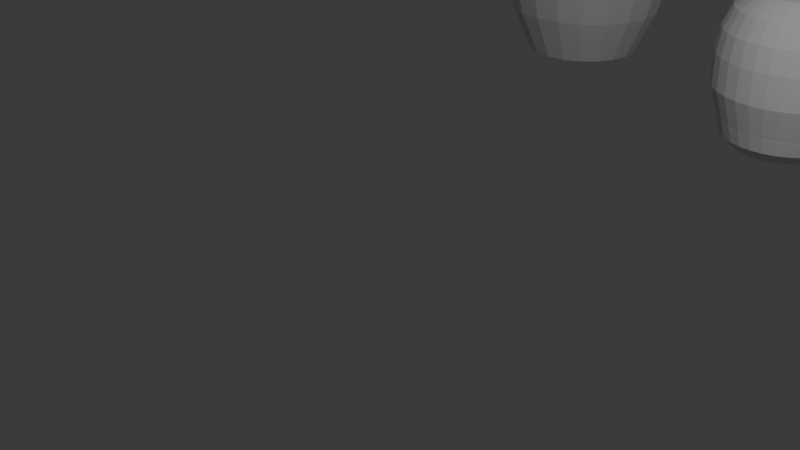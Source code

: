 # Source: 19_10_barrel.blend  (saved by Blender 4.2.66; exported with 4.5.12 LTS)
import bpy
from mathutils import Matrix  # noqa: F401  (used for matrix-valued properties, if any)

bpy.ops.wm.read_factory_settings(use_empty=True)
scene = bpy.context.scene
scene.name = 'Scene'

# ---- collections
col_collection = bpy.data.collections.new('Collection'); scene.collection.children.link(col_collection)

# ---- world
world_world = bpy.data.worlds.new('World'); scene.world = world_world
world_world.use_nodes = True; world_world.node_tree.nodes.clear()
_N = world_world.node_tree.nodes; _L = world_world.node_tree.links
n0 = _N.new('ShaderNodeOutputWorld'); n0.name = 'World Output'; n0.location = (300, 300)
n1 = _N.new('ShaderNodeBackground'); n1.name = 'Background'; n1.location = (10, 300)
n1.inputs[0].default_value = (0.05088, 0.05088, 0.05088, 1.0)
_L.new(n1.outputs[0], n0.inputs[0])
n0.is_active_output = True
world_world.color = (0.05088, 0.05088, 0.05088)
world_world.sun_shadow_jitter_overblur = 0.0

# ---- cameras
cam_camera = bpy.data.cameras.new('Camera')
cam_camera.clip_end = 100.0
cam_camera.ortho_scale = 7.314

# ---- lights
light_light = bpy.data.lights.new('Light', 'POINT')
light_light.energy = 1000.0
light_light.shadow_soft_size = 0.1

# ---- meshes
me_cylinder_001 = bpy.data.meshes.new('Cylinder.001')
me_cylinder_001.from_pydata([(0.0, 1.0, -1.0), (0.1951, 0.9808, -1.0), (0.3827, 0.9239, -1.0), (0.5556, 0.8315, -1.0), (0.7071, 0.7071, -1.0), (0.8315, 0.5556, -1.0), (0.9239, 0.3827, -1.0), (0.9808, 0.1951, -1.0), (1.0, 0.0, -1.0), (0.9808, -0.1951, -1.0), (0.9239, -0.3827, -1.0), (0.8315, -0.5556, -1.0), (0.7071, -0.7071, -1.0), (0.5556, -0.8315, -1.0), (0.3827, -0.9239, -1.0), (0.1951, -0.9808, -1.0), (0.0, -1.0, -1.0), (-0.1951, -0.9808, -1.0), (-0.3827, -0.9239, -1.0), (-0.5556, -0.8315, -1.0), (-0.7071, -0.7071, -1.0), (-0.8315, -0.5556, -1.0), (-0.9239, -0.3827, -1.0), (-0.9808, -0.1951, -1.0), (-1.0, 0.0, -1.0), (-0.9808, 0.1951, -1.0), (-0.9239, 0.3827, -1.0), (-0.8315, 0.5556, -1.0), (-0.7071, 0.7071, -1.0), (-0.5556, 0.8315, -1.0), (-0.3827, 0.9239, -1.0), (-0.1951, 0.9808, -1.0), (-1.858e-09, 1.153, 0.0), (0.225, 1.131, 0.0), (0.4414, 1.066, 0.0), (0.6408, 0.9591, 0.0), (0.8156, 0.8156, 0.0), (0.9591, 0.6408, 0.0), (1.066, 0.4414, 0.0), (1.131, 0.225, 0.0), (1.153, -2.287e-09, 0.0), (1.131, -0.225, 0.0), (1.066, -0.4414, 0.0), (0.9591, -0.6408, 0.0), (0.8156, -0.8156, 0.0), (0.6408, -0.9591, 0.0), (0.4414, -1.066, 0.0), (0.225, -1.131, 0.0), (-1.858e-09, -1.153, 0.0), (-0.225, -1.131, 0.0), (-0.4414, -1.066, 0.0), (-0.6408, -0.9591, 0.0), (-0.8156, -0.8156, 0.0), (-0.9591, -0.6408, 0.0), (-1.066, -0.4414, 0.0), (-1.131, -0.225, 0.0), (-1.153, -2.287e-09, 0.0), (-1.131, 0.225, 0.0), (-1.066, 0.4414, 0.0), (-0.9591, 0.6408, 0.0), (-0.8156, 0.8156, 0.0), (-0.6408, 0.9591, 0.0), (-0.4414, 1.066, 0.0), (-0.225, 1.131, 0.0), (0.2251, 1.132, -0.5), (0.4416, 1.066, -0.5), (0.6411, 0.9595, -0.5), (0.816, 0.816, -0.5), (0.9595, 0.6411, -0.5), (1.066, 0.4416, -0.5), (1.132, 0.2251, -0.5), (1.154, 2.295e-09, -0.5), (1.132, -0.2251, -0.5), (1.066, -0.4416, -0.5), (0.9595, -0.6411, -0.5), (0.816, -0.816, -0.5), (0.6411, -0.9595, -0.5), (0.4416, -1.066, -0.5), (0.2251, -1.132, -0.5), (-1.865e-09, -1.154, -0.5), (-0.2251, -1.132, -0.5), (-0.4416, -1.066, -0.5), (-0.6411, -0.9595, -0.5), (-0.816, -0.816, -0.5), (-0.9595, -0.6411, -0.5), (-1.066, -0.4416, -0.5), (-1.132, -0.2251, -0.5), (-1.154, 2.295e-09, -0.5), (-1.132, 0.2251, -0.5), (-1.066, 0.4416, -0.5), (-0.9595, 0.6411, -0.5), (-0.816, 0.816, -0.5), (-0.6411, 0.9595, -0.5), (-0.4416, 1.066, -0.5), (-0.2251, 1.132, -0.5), (-1.865e-09, 1.154, -0.5), (0.0, 0.3528, 1.0), (-1.183e-09, 1.098, 0.3633), (0.0, 0.6895, 0.9147), (-4.657e-10, 0.9621, 0.6816), (0.06882, 0.346, 1.0), (0.2142, 1.077, 0.3633), (0.1345, 0.6762, 0.9147), (0.1877, 0.9437, 0.6816), (0.135, 0.3259, 1.0), (0.4201, 1.014, 0.3633), (0.2639, 0.637, 0.9147), (0.3682, 0.8889, 0.6816), (0.196, 0.2933, 1.0), (0.6099, 0.9127, 0.3633), (0.3831, 0.5733, 0.9147), (0.5345, 0.8, 0.6816), (0.2494, 0.2494, 1.0), (0.7762, 0.7762, 0.3633), (0.4875, 0.4875, 0.9147), (0.6803, 0.6803, 0.6816), (0.2933, 0.196, 1.0), (0.9127, 0.6099, 0.3633), (0.5733, 0.3831, 0.9147), (0.8, 0.5345, 0.6816), (0.3259, 0.135, 1.0), (1.014, 0.4201, 0.3633), (0.637, 0.2639, 0.9147), (0.8889, 0.3682, 0.6816), (0.346, 0.06882, 1.0), (1.077, 0.2142, 0.3633), (0.6762, 0.1345, 0.9147), (0.9437, 0.1877, 0.6816), (0.3528, 0.0, 1.0), (1.098, -1.456e-09, 0.3633), (0.6895, -4.657e-10, 0.9147), (0.9621, -9.313e-10, 0.6816), (0.346, -0.06882, 1.0), (1.077, -0.2142, 0.3633), (0.6762, -0.1345, 0.9147), (0.9437, -0.1877, 0.6816), (0.3259, -0.135, 1.0), (1.014, -0.4201, 0.3633), (0.637, -0.2639, 0.9147), (0.8889, -0.3682, 0.6816), (0.2933, -0.196, 1.0), (0.9127, -0.6099, 0.3633), (0.5733, -0.3831, 0.9147), (0.8, -0.5345, 0.6816), (0.2494, -0.2494, 1.0), (0.7762, -0.7762, 0.3633), (0.4875, -0.4875, 0.9147), (0.6803, -0.6803, 0.6816), (0.196, -0.2933, 1.0), (0.6099, -0.9127, 0.3633), (0.3831, -0.5733, 0.9147), (0.5345, -0.8, 0.6816), (0.135, -0.3259, 1.0), (0.4201, -1.014, 0.3633), (0.2639, -0.637, 0.9147), (0.3682, -0.8889, 0.6816), (0.06882, -0.346, 1.0), (0.2142, -1.077, 0.3633), (0.1345, -0.6762, 0.9147), (0.1877, -0.9437, 0.6816), (0.0, -0.3528, 1.0), (-1.183e-09, -1.098, 0.3633), (0.0, -0.6895, 0.9147), (-4.657e-10, -0.9621, 0.6816), (-0.06882, -0.346, 1.0), (-0.2142, -1.077, 0.3633), (-0.1345, -0.6762, 0.9147), (-0.1877, -0.9437, 0.6816), (-0.135, -0.3259, 1.0), (-0.4201, -1.014, 0.3633), (-0.2639, -0.637, 0.9147), (-0.3682, -0.8889, 0.6816), (-0.196, -0.2933, 1.0), (-0.6099, -0.9127, 0.3633), (-0.3831, -0.5733, 0.9147), (-0.5345, -0.8, 0.6816), (-0.2494, -0.2494, 1.0), (-0.7762, -0.7762, 0.3633), (-0.4875, -0.4875, 0.9147), (-0.6803, -0.6803, 0.6816), (-0.2933, -0.196, 1.0), (-0.9127, -0.6099, 0.3633), (-0.5733, -0.3831, 0.9147), (-0.8, -0.5345, 0.6816), (-0.3259, -0.135, 1.0), (-1.014, -0.4201, 0.3633), (-0.637, -0.2639, 0.9147), (-0.8889, -0.3682, 0.6816), (-0.346, -0.06882, 1.0), (-1.077, -0.2142, 0.3633), (-0.6762, -0.1345, 0.9147), (-0.9437, -0.1877, 0.6816), (-0.3528, 0.0, 1.0), (-1.098, -1.456e-09, 0.3633), (-0.6895, -4.657e-10, 0.9147), (-0.9621, -9.313e-10, 0.6816), (-0.346, 0.06882, 1.0), (-1.077, 0.2142, 0.3633), (-0.6762, 0.1345, 0.9147), (-0.9437, 0.1877, 0.6816), (-0.3259, 0.135, 1.0), (-1.014, 0.4201, 0.3633), (-0.637, 0.2639, 0.9147), (-0.8889, 0.3682, 0.6816), (-0.2933, 0.196, 1.0), (-0.9127, 0.6099, 0.3633), (-0.5733, 0.3831, 0.9147), (-0.8, 0.5345, 0.6816), (-0.2494, 0.2494, 1.0), (-0.7762, 0.7762, 0.3633), (-0.4875, 0.4875, 0.9147), (-0.6803, 0.6803, 0.6816), (-0.196, 0.2933, 1.0), (-0.6099, 0.9127, 0.3633), (-0.3831, 0.5733, 0.9147), (-0.5345, 0.8, 0.6816), (-0.135, 0.3259, 1.0), (-0.4201, 1.014, 0.3633), (-0.2639, 0.637, 0.9147), (-0.3682, 0.8889, 0.6816), (-0.06882, 0.346, 1.0), (-0.2142, 1.077, 0.3633), (-0.1345, 0.6762, 0.9147), (-0.1877, 0.9437, 0.6816), (-7.451e-09, 0.5274, -1.475), (-9.098e-11, 1.0, -1.005), (-6.985e-09, 0.7637, -1.412), (-4.191e-09, 0.9367, -1.24), (0.1951, 0.9808, -1.005), (0.1029, 0.5173, -1.475), (0.1827, 0.9187, -1.24), (0.149, 0.749, -1.412), (0.3827, 0.9239, -1.005), (0.2018, 0.4873, -1.475), (0.3585, 0.8654, -1.24), (0.2923, 0.7056, -1.412), (0.5556, 0.8315, -1.005), (0.293, 0.4386, -1.475), (0.5204, 0.7788, -1.24), (0.4243, 0.635, -1.412), (0.7071, 0.7071, -1.005), (0.373, 0.373, -1.475), (0.6623, 0.6623, -1.24), (0.54, 0.54, -1.412), (0.8315, 0.5556, -1.005), (0.4386, 0.293, -1.475), (0.7788, 0.5204, -1.24), (0.635, 0.4243, -1.412), (0.9239, 0.3827, -1.005), (0.4873, 0.2018, -1.475), (0.8654, 0.3585, -1.24), (0.7056, 0.2923, -1.412), (0.9808, 0.1951, -1.005), (0.5173, 0.1029, -1.475), (0.9187, 0.1827, -1.24), (0.749, 0.149, -1.412), (1.0, 0.0, -1.005), (0.5274, 0.0, -1.475), (0.9367, 0.0, -1.24), (0.7637, 0.0, -1.412), (0.9808, -0.1951, -1.005), (0.5173, -0.1029, -1.475), (0.9187, -0.1827, -1.24), (0.749, -0.149, -1.412), (0.9239, -0.3827, -1.005), (0.4873, -0.2018, -1.475), (0.8654, -0.3585, -1.24), (0.7056, -0.2923, -1.412), (0.8315, -0.5556, -1.005), (0.4386, -0.293, -1.475), (0.7788, -0.5204, -1.24), (0.635, -0.4243, -1.412), (0.7071, -0.7071, -1.005), (0.373, -0.373, -1.475), (0.6623, -0.6623, -1.24), (0.54, -0.54, -1.412), (0.5556, -0.8315, -1.005), (0.293, -0.4386, -1.475), (0.5204, -0.7788, -1.24), (0.4243, -0.635, -1.412), (0.3827, -0.9239, -1.005), (0.2018, -0.4873, -1.475), (0.3585, -0.8654, -1.24), (0.2923, -0.7056, -1.412), (0.1951, -0.9808, -1.005), (0.1029, -0.5173, -1.475), (0.1827, -0.9187, -1.24), (0.149, -0.749, -1.412), (-9.098e-11, -1.0, -1.005), (-7.451e-09, -0.5274, -1.475), (-5.122e-09, -0.9367, -1.24), (-6.985e-09, -0.7637, -1.412), (-0.1951, -0.9808, -1.005), (-0.1029, -0.5173, -1.475), (-0.1827, -0.9187, -1.24), (-0.149, -0.749, -1.412), (-0.3827, -0.9239, -1.005), (-0.2018, -0.4873, -1.475), (-0.3585, -0.8654, -1.24), (-0.2923, -0.7056, -1.412), (-0.5556, -0.8315, -1.005), (-0.293, -0.4386, -1.475), (-0.5204, -0.7788, -1.24), (-0.4243, -0.635, -1.412), (-0.7071, -0.7071, -1.005), (-0.373, -0.373, -1.475), (-0.6623, -0.6623, -1.24), (-0.54, -0.54, -1.412), (-0.8315, -0.5556, -1.005), (-0.4386, -0.293, -1.475), (-0.7788, -0.5204, -1.24), (-0.635, -0.4243, -1.412), (-0.9239, -0.3827, -1.005), (-0.4873, -0.2018, -1.475), (-0.8654, -0.3585, -1.24), (-0.7056, -0.2923, -1.412), (-0.9808, -0.1951, -1.005), (-0.5173, -0.1029, -1.475), (-0.9187, -0.1827, -1.24), (-0.749, -0.149, -1.412), (-1.0, 0.0, -1.005), (-0.5274, 0.0, -1.475), (-0.9367, 0.0, -1.24), (-0.7637, 0.0, -1.412), (-0.9808, 0.1951, -1.005), (-0.5173, 0.1029, -1.475), (-0.9187, 0.1827, -1.24), (-0.749, 0.149, -1.412), (-0.9239, 0.3827, -1.005), (-0.4873, 0.2018, -1.475), (-0.8654, 0.3585, -1.24), (-0.7056, 0.2923, -1.412), (-0.8315, 0.5556, -1.005), (-0.4386, 0.293, -1.475), (-0.7788, 0.5204, -1.24), (-0.635, 0.4243, -1.412), (-0.7071, 0.7071, -1.005), (-0.373, 0.373, -1.475), (-0.6623, 0.6623, -1.24), (-0.54, 0.54, -1.412), (-0.5556, 0.8315, -1.005), (-0.293, 0.4386, -1.475), (-0.5204, 0.7788, -1.24), (-0.4243, 0.635, -1.412), (-0.3827, 0.9239, -1.005), (-0.2018, 0.4873, -1.475), (-0.3585, 0.8654, -1.24), (-0.2923, 0.7056, -1.412), (-0.1951, 0.9808, -1.005), (-0.1029, 0.5173, -1.475), (-0.1827, 0.9187, -1.24), (-0.149, 0.749, -1.412), (-1.184e-08, 0.3528, 0.9228), (0.06882, 0.346, 0.9228), (0.135, 0.3259, 0.9228), (0.196, 0.2933, 0.9228), (0.2494, 0.2494, 0.9228), (0.2933, 0.196, 0.9228), (0.3259, 0.135, 0.9228), (0.346, 0.06882, 0.9228), (0.3528, 0.0, 0.9228), (0.346, -0.06882, 0.9228), (0.3259, -0.135, 0.9228), (0.2933, -0.196, 0.9228), (0.2494, -0.2494, 0.9228), (0.196, -0.2933, 0.9228), (0.135, -0.3259, 0.9228), (0.06882, -0.346, 0.9228), (-1.184e-08, -0.3528, 0.9228), (-0.06882, -0.346, 0.9228), (-0.135, -0.3259, 0.9228), (-0.196, -0.2933, 0.9228), (-0.2494, -0.2494, 0.9228), (-0.2933, -0.196, 0.9228), (-0.3259, -0.135, 0.9228), (-0.346, -0.06882, 0.9228), (-0.3528, 0.0, 0.9228), (-0.346, 0.06882, 0.9228), (-0.3259, 0.135, 0.9228), (-0.2933, 0.196, 0.9228), (-0.2494, 0.2494, 0.9228), (-0.196, 0.2933, 0.9228), (-0.135, 0.3259, 0.9228), (-0.06882, 0.346, 0.9228)], [], [(63, 221, 97, 32), (34, 105, 109, 35), (35, 109, 113, 36), (36, 113, 117, 37), (37, 117, 121, 38), (38, 121, 125, 39), (39, 125, 129, 40), (40, 129, 133, 41), (41, 133, 137, 42), (42, 137, 141, 43), (43, 141, 145, 44), (44, 145, 149, 45), (45, 149, 153, 46), (46, 153, 157, 47), (47, 157, 161, 48), (48, 161, 165, 49), (49, 165, 169, 50), (50, 169, 173, 51), (51, 173, 177, 52), (52, 177, 181, 53), (53, 181, 185, 54), (54, 185, 189, 55), (55, 189, 193, 56), (56, 193, 197, 57), (57, 197, 201, 58), (58, 201, 205, 59), (59, 205, 209, 60), (60, 209, 213, 61), (61, 213, 217, 62), (62, 217, 221, 63), (32, 97, 101, 33), (33, 101, 105, 34), (15, 16, 288, 284), (94, 63, 32, 95), (93, 62, 63, 94), (92, 61, 62, 93), (91, 60, 61, 92), (90, 59, 60, 91), (89, 58, 59, 90), (88, 57, 58, 89), (87, 56, 57, 88), (86, 55, 56, 87), (85, 54, 55, 86), (84, 53, 54, 85), (83, 52, 53, 84), (82, 51, 52, 83), (81, 50, 51, 82), (80, 49, 50, 81), (79, 48, 49, 80), (78, 47, 48, 79), (77, 46, 47, 78), (76, 45, 46, 77), (75, 44, 45, 76), (74, 43, 44, 75), (73, 42, 43, 74), (72, 41, 42, 73), (71, 40, 41, 72), (70, 39, 40, 71), (69, 38, 39, 70), (68, 37, 38, 69), (67, 36, 37, 68), (66, 35, 36, 67), (65, 34, 35, 66), (64, 33, 34, 65), (95, 32, 33, 64), (0, 95, 64, 1), (1, 64, 65, 2), (2, 65, 66, 3), (3, 66, 67, 4), (4, 67, 68, 5), (5, 68, 69, 6), (6, 69, 70, 7), (7, 70, 71, 8), (8, 71, 72, 9), (9, 72, 73, 10), (10, 73, 74, 11), (11, 74, 75, 12), (12, 75, 76, 13), (13, 76, 77, 14), (14, 77, 78, 15), (15, 78, 79, 16), (16, 79, 80, 17), (17, 80, 81, 18), (18, 81, 82, 19), (19, 82, 83, 20), (20, 83, 84, 21), (21, 84, 85, 22), (22, 85, 86, 23), (23, 86, 87, 24), (24, 87, 88, 25), (25, 88, 89, 26), (26, 89, 90, 27), (27, 90, 91, 28), (28, 91, 92, 29), (29, 92, 93, 30), (30, 93, 94, 31), (31, 94, 95, 0), (101, 97, 99, 103), (103, 99, 98, 102), (102, 98, 96, 100), (105, 101, 103, 107), (107, 103, 102, 106), (106, 102, 100, 104), (109, 105, 107, 111), (111, 107, 106, 110), (110, 106, 104, 108), (113, 109, 111, 115), (115, 111, 110, 114), (114, 110, 108, 112), (117, 113, 115, 119), (119, 115, 114, 118), (118, 114, 112, 116), (121, 117, 119, 123), (123, 119, 118, 122), (122, 118, 116, 120), (125, 121, 123, 127), (127, 123, 122, 126), (126, 122, 120, 124), (129, 125, 127, 131), (131, 127, 126, 130), (130, 126, 124, 128), (133, 129, 131, 135), (135, 131, 130, 134), (134, 130, 128, 132), (137, 133, 135, 139), (139, 135, 134, 138), (138, 134, 132, 136), (141, 137, 139, 143), (143, 139, 138, 142), (142, 138, 136, 140), (145, 141, 143, 147), (147, 143, 142, 146), (146, 142, 140, 144), (149, 145, 147, 151), (151, 147, 146, 150), (150, 146, 144, 148), (153, 149, 151, 155), (155, 151, 150, 154), (154, 150, 148, 152), (157, 153, 155, 159), (159, 155, 154, 158), (158, 154, 152, 156), (161, 157, 159, 163), (163, 159, 158, 162), (162, 158, 156, 160), (165, 161, 163, 167), (167, 163, 162, 166), (166, 162, 160, 164), (169, 165, 167, 171), (171, 167, 166, 170), (170, 166, 164, 168), (173, 169, 171, 175), (175, 171, 170, 174), (174, 170, 168, 172), (177, 173, 175, 179), (179, 175, 174, 178), (178, 174, 172, 176), (181, 177, 179, 183), (183, 179, 178, 182), (182, 178, 176, 180), (185, 181, 183, 187), (187, 183, 182, 186), (186, 182, 180, 184), (189, 185, 187, 191), (191, 187, 186, 190), (190, 186, 184, 188), (193, 189, 191, 195), (195, 191, 190, 194), (194, 190, 188, 192), (197, 193, 195, 199), (199, 195, 194, 198), (198, 194, 192, 196), (201, 197, 199, 203), (203, 199, 198, 202), (202, 198, 196, 200), (205, 201, 203, 207), (207, 203, 202, 206), (206, 202, 200, 204), (209, 205, 207, 211), (211, 207, 206, 210), (210, 206, 204, 208), (213, 209, 211, 215), (215, 211, 210, 214), (214, 210, 208, 212), (217, 213, 215, 219), (219, 215, 214, 218), (218, 214, 212, 216), (221, 217, 219, 223), (223, 219, 218, 222), (222, 218, 216, 220), (97, 221, 223, 99), (99, 223, 222, 98), (98, 222, 220, 96), (164, 160, 368, 369), (31, 0, 225, 348), (22, 23, 316, 312), (2, 3, 236, 232), (29, 30, 344, 340), (9, 10, 264, 260), (16, 17, 292, 288), (23, 24, 320, 316), (3, 4, 240, 236), (30, 31, 348, 344), (10, 11, 268, 264), (17, 18, 296, 292), (24, 25, 324, 320), (4, 5, 244, 240), (11, 12, 272, 268), (18, 19, 300, 296), (25, 26, 328, 324), (5, 6, 248, 244), (1, 2, 232, 228), (12, 13, 276, 272), (19, 20, 304, 300), (26, 27, 332, 328), (6, 7, 252, 248), (13, 14, 280, 276), (20, 21, 308, 304), (27, 28, 336, 332), (7, 8, 256, 252), (14, 15, 284, 280), (21, 22, 312, 308), (224, 229, 233, 237, 241, 245, 249, 253, 257, 261, 265, 269, 273, 277, 281, 285, 289, 293, 297, 301, 305, 309, 313, 317, 321, 325, 329, 333, 337, 341, 345, 349), (28, 29, 340, 336), (8, 9, 260, 256), (225, 228, 230, 227), (227, 230, 231, 226), (226, 231, 229, 224), (228, 232, 234, 230), (230, 234, 235, 231), (231, 235, 233, 229), (232, 236, 238, 234), (234, 238, 239, 235), (235, 239, 237, 233), (236, 240, 242, 238), (238, 242, 243, 239), (239, 243, 241, 237), (240, 244, 246, 242), (242, 246, 247, 243), (243, 247, 245, 241), (244, 248, 250, 246), (246, 250, 251, 247), (247, 251, 249, 245), (248, 252, 254, 250), (250, 254, 255, 251), (251, 255, 253, 249), (252, 256, 258, 254), (254, 258, 259, 255), (255, 259, 257, 253), (256, 260, 262, 258), (258, 262, 263, 259), (259, 263, 261, 257), (260, 264, 266, 262), (262, 266, 267, 263), (263, 267, 265, 261), (264, 268, 270, 266), (266, 270, 271, 267), (267, 271, 269, 265), (268, 272, 274, 270), (270, 274, 275, 271), (271, 275, 273, 269), (272, 276, 278, 274), (274, 278, 279, 275), (275, 279, 277, 273), (276, 280, 282, 278), (278, 282, 283, 279), (279, 283, 281, 277), (280, 284, 286, 282), (282, 286, 287, 283), (283, 287, 285, 281), (284, 288, 290, 286), (286, 290, 291, 287), (287, 291, 289, 285), (288, 292, 294, 290), (290, 294, 295, 291), (291, 295, 293, 289), (292, 296, 298, 294), (294, 298, 299, 295), (295, 299, 297, 293), (296, 300, 302, 298), (298, 302, 303, 299), (299, 303, 301, 297), (300, 304, 306, 302), (302, 306, 307, 303), (303, 307, 305, 301), (304, 308, 310, 306), (306, 310, 311, 307), (307, 311, 309, 305), (308, 312, 314, 310), (310, 314, 315, 311), (311, 315, 313, 309), (312, 316, 318, 314), (314, 318, 319, 315), (315, 319, 317, 313), (316, 320, 322, 318), (318, 322, 323, 319), (319, 323, 321, 317), (320, 324, 326, 322), (322, 326, 327, 323), (323, 327, 325, 321), (324, 328, 330, 326), (326, 330, 331, 327), (327, 331, 329, 325), (328, 332, 334, 330), (330, 334, 335, 331), (331, 335, 333, 329), (332, 336, 338, 334), (334, 338, 339, 335), (335, 339, 337, 333), (336, 340, 342, 338), (338, 342, 343, 339), (339, 343, 341, 337), (340, 344, 346, 342), (342, 346, 347, 343), (343, 347, 345, 341), (344, 348, 350, 346), (346, 350, 351, 347), (347, 351, 349, 345), (348, 225, 227, 350), (350, 227, 226, 351), (351, 226, 224, 349), (0, 1, 228, 225), (353, 352, 383, 382, 381, 380, 379, 378, 377, 376, 375, 374, 373, 372, 371, 370, 369, 368, 367, 366, 365, 364, 363, 362, 361, 360, 359, 358, 357, 356, 355, 354), (172, 168, 370, 371), (180, 176, 372, 373), (188, 184, 374, 375), (104, 100, 353, 354), (196, 192, 376, 377), (112, 108, 355, 356), (204, 200, 378, 379), (120, 116, 357, 358), (212, 208, 380, 381), (128, 124, 359, 360), (220, 216, 382, 383), (136, 132, 361, 362), (144, 140, 363, 364), (152, 148, 365, 366), (160, 156, 367, 368), (168, 164, 369, 370), (176, 172, 371, 372), (96, 220, 383, 352), (184, 180, 373, 374), (100, 96, 352, 353), (192, 188, 375, 376), (108, 104, 354, 355), (200, 196, 377, 378), (116, 112, 356, 357), (208, 204, 379, 380), (124, 120, 358, 359), (216, 212, 381, 382), (132, 128, 360, 361), (140, 136, 362, 363), (148, 144, 364, 365), (156, 152, 366, 367)])
_uv = me_cylinder_001.uv_layers.new(name='UVMap')
_uv.uv.foreach_set('vector', [0.03125, 0.75, 0.03125, 0.8408, 0.0, 0.8408, 0.0, 0.75, 0.9375, 0.75, 0.9375, 0.8408, 0.9062, 0.8408, 0.9062, 0.75, 0.9062, 0.75, 0.9063, 0.8408, 0.875, 0.8408, 0.875, 0.75, 0.875, 0.75, 0.875, 0.8408, 0.8438, 0.8408, 0.8438, 0.75, 0.8438, 0.75, 0.8438, 0.8408, 0.8125, 0.8408, 0.8125, 0.75, 0.8125, 0.75, 0.8125, 0.8408, 0.7812, 0.8408, 0.7812, 0.75, 0.7812, 0.75, 0.7812, 0.8408, 0.75, 0.8408, 0.75, 0.75, 0.75, 0.75, 0.75, 0.8408, 0.7188, 0.8408, 0.7188, 0.75, 0.7188, 0.75, 0.7188, 0.8408, 0.6875, 0.8408, 0.6875, 0.75, 0.6875, 0.75, 0.6875, 0.8408, 0.6562, 0.8408, 0.6562, 0.75, 0.6562, 0.75, 0.6562, 0.8408, 0.625, 0.8408, 0.625, 0.75, 0.625, 0.75, 0.625, 0.8408, 0.5938, 0.8408, 0.5938, 0.75, 0.5938, 0.75, 0.5938, 0.8408, 0.5625, 0.8408, 0.5625, 0.75, 0.5625, 0.75, 0.5625, 0.8408, 0.5312, 0.8408, 0.5312, 0.75, 0.5312, 0.75, 0.5312, 0.8408, 0.5, 0.8408, 0.5, 0.75, 0.5, 0.75, 0.5, 0.8408, 0.4688, 0.8408, 0.4688, 0.75, 0.4688, 0.75, 0.4688, 0.8408, 0.4375, 0.8408, 0.4375, 0.75, 0.4375, 0.75, 0.4375, 0.8408, 0.4062, 0.8408, 0.4062, 0.75, 0.4062, 0.75, 0.4062, 0.8408, 0.375, 0.8408, 0.375, 0.75, 0.375, 0.75, 0.375, 0.8408, 0.3438, 0.8408, 0.3438, 0.75, 0.3438, 0.75, 0.3438, 0.8408, 0.3125, 0.8408, 0.3125, 0.75, 0.3125, 0.75, 0.3125, 0.8408, 0.2812, 0.8408, 0.2812, 0.75, 0.2812, 0.75, 0.2812, 0.8408, 0.25, 0.8408, 0.25, 0.75, 0.25, 0.75, 0.25, 0.8408, 0.2188, 0.8408, 0.2188, 0.75, 0.2188, 0.75, 0.2188, 0.8408, 0.1875, 0.8408, 0.1875, 0.75, 0.1875, 0.75, 0.1875, 0.8408, 0.1562, 0.8408, 0.1562, 0.75, 0.1562, 0.75, 0.1562, 0.8408, 0.125, 0.8408, 0.125, 0.75, 0.125, 0.75, 0.125, 0.8408, 0.09375, 0.8408, 0.09375, 0.75, 0.09375, 0.75, 0.09375, 0.8408, 0.0625, 0.8408, 0.0625, 0.75, 0.0625, 0.75, 0.0625, 0.8408, 0.03125, 0.8408, 0.03125, 0.75, 1.0, 0.75, 1.0, 0.8408, 0.9688, 0.8408, 0.9688, 0.75, 0.9688, 0.75, 0.9688, 0.8408, 0.9375, 0.8408, 0.9375, 0.75, 0.5312, 0.5, 0.5, 0.5, 0.5, 0.5, 0.5312, 0.5, 0.03125, 0.625, 0.03125, 0.75, 0.0, 0.75, 0.0, 0.625, 0.0625, 0.625, 0.0625, 0.75, 0.03125, 0.75, 0.03125, 0.625, 0.09375, 0.625, 0.09375, 0.75, 0.0625, 0.75, 0.0625, 0.625, 0.125, 0.625, 0.125, 0.75, 0.09375, 0.75, 0.09375, 0.625, 0.1562, 0.625, 0.1562, 0.75, 0.125, 0.75, 0.125, 0.625, 0.1875, 0.625, 0.1875, 0.75, 0.1562, 0.75, 0.1562, 0.625, 0.2188, 0.625, 0.2188, 0.75, 0.1875, 0.75, 0.1875, 0.625, 0.25, 0.625, 0.25, 0.75, 0.2188, 0.75, 0.2188, 0.625, 0.2812, 0.625, 0.2812, 0.75, 0.25, 0.75, 0.25, 0.625, 0.3125, 0.625, 0.3125, 0.75, 0.2812, 0.75, 0.2812, 0.625, 0.3438, 0.625, 0.3438, 0.75, 0.3125, 0.75, 0.3125, 0.625, 0.375, 0.625, 0.375, 0.75, 0.3438, 0.75, 0.3438, 0.625, 0.4062, 0.625, 0.4062, 0.75, 0.375, 0.75, 0.375, 0.625, 0.4375, 0.625, 0.4375, 0.75, 0.4062, 0.75, 0.4062, 0.625, 0.4688, 0.625, 0.4688, 0.75, 0.4375, 0.75, 0.4375, 0.625, 0.5, 0.625, 0.5, 0.75, 0.4688, 0.75, 0.4688, 0.625, 0.5312, 0.625, 0.5312, 0.75, 0.5, 0.75, 0.5, 0.625, 0.5625, 0.625, 0.5625, 0.75, 0.5312, 0.75, 0.5312, 0.625, 0.5938, 0.625, 0.5938, 0.75, 0.5625, 0.75, 0.5625, 0.625, 0.625, 0.625, 0.625, 0.75, 0.5938, 0.75, 0.5938, 0.625, 0.6562, 0.625, 0.6562, 0.75, 0.625, 0.75, 0.625, 0.625, 0.6875, 0.625, 0.6875, 0.75, 0.6562, 0.75, 0.6562, 0.625, 0.7188, 0.625, 0.7188, 0.75, 0.6875, 0.75, 0.6875, 0.625, 0.75, 0.625, 0.75, 0.75, 0.7188, 0.75, 0.7188, 0.625, 0.7812, 0.625, 0.7812, 0.75, 0.75, 0.75, 0.75, 0.625, 0.8125, 0.625, 0.8125, 0.75, 0.7812, 0.75, 0.7812, 0.625, 0.8438, 0.625, 0.8438, 0.75, 0.8125, 0.75, 0.8125, 0.625, 0.875, 0.625, 0.875, 0.75, 0.8438, 0.75, 0.8438, 0.625, 0.9062, 0.625, 0.9062, 0.75, 0.875, 0.75, 0.875, 0.625, 0.9375, 0.625, 0.9375, 0.75, 0.9062, 0.75, 0.9062, 0.625, 0.9688, 0.625, 0.9688, 0.75, 0.9375, 0.75, 0.9375, 0.625, 1.0, 0.625, 1.0, 0.75, 0.9688, 0.75, 0.9688, 0.625, 1.0, 0.5, 1.0, 0.625, 0.9688, 0.625, 0.9688, 0.5, 0.9688, 0.5, 0.9688, 0.625, 0.9375, 0.625, 0.9375, 0.5, 0.9375, 0.5, 0.9375, 0.625, 0.9062, 0.625, 0.9062, 0.5, 0.9062, 0.5, 0.9062, 0.625, 0.875, 0.625, 0.875, 0.5, 0.875, 0.5, 0.875, 0.625, 0.8438, 0.625, 0.8438, 0.5, 0.8438, 0.5, 0.8438, 0.625, 0.8125, 0.625, 0.8125, 0.5, 0.8125, 0.5, 0.8125, 0.625, 0.7812, 0.625, 0.7812, 0.5, 0.7812, 0.5, 0.7812, 0.625, 0.75, 0.625, 0.75, 0.5, 0.75, 0.5, 0.75, 0.625, 0.7188, 0.625, 0.7188, 0.5, 0.7188, 0.5, 0.7188, 0.625, 0.6875, 0.625, 0.6875, 0.5, 0.6875, 0.5, 0.6875, 0.625, 0.6562, 0.625, 0.6562, 0.5, 0.6562, 0.5, 0.6562, 0.625, 0.625, 0.625, 0.625, 0.5, 0.625, 0.5, 0.625, 0.625, 0.5938, 0.625, 0.5938, 0.5, 0.5938, 0.5, 0.5938, 0.625, 0.5625, 0.625, 0.5625, 0.5, 0.5625, 0.5, 0.5625, 0.625, 0.5312, 0.625, 0.5312, 0.5, 0.5312, 0.5, 0.5312, 0.625, 0.5, 0.625, 0.5, 0.5, 0.5, 0.5, 0.5, 0.625, 0.4688, 0.625, 0.4688, 0.5, 0.4688, 0.5, 0.4688, 0.625, 0.4375, 0.625, 0.4375, 0.5, 0.4375, 0.5, 0.4375, 0.625, 0.4062, 0.625, 0.4062, 0.5, 0.4062, 0.5, 0.4062, 0.625, 0.375, 0.625, 0.375, 0.5, 0.375, 0.5, 0.375, 0.625, 0.3438, 0.625, 0.3438, 0.5, 0.3438, 0.5, 0.3438, 0.625, 0.3125, 0.625, 0.3125, 0.5, 0.3125, 0.5, 0.3125, 0.625, 0.2812, 0.625, 0.2812, 0.5, 0.2812, 0.5, 0.2812, 0.625, 0.25, 0.625, 0.25, 0.5, 0.25, 0.5, 0.25, 0.625, 0.2188, 0.625, 0.2188, 0.5, 0.2188, 0.5, 0.2188, 0.625, 0.1875, 0.625, 0.1875, 0.5, 0.1875, 0.5, 0.1875, 0.625, 0.1562, 0.625, 0.1562, 0.5, 0.1562, 0.5, 0.1562, 0.625, 0.125, 0.625, 0.125, 0.5, 0.125, 0.5, 0.125, 0.625, 0.09375, 0.625, 0.09375, 0.5, 0.09375, 0.5, 0.09375, 0.625, 0.0625, 0.625, 0.0625, 0.5, 0.0625, 0.5, 0.0625, 0.625, 0.03125, 0.625, 0.03125, 0.5, 0.03125, 0.5, 0.03125, 0.625, 0.0, 0.625, 0.0, 0.5, 0.9688, 0.8408, 1.0, 0.8408, 0.9994, 1.0, 0.9693, 1.0, 0.2959, 0.4855, 0.2509, 0.4899, 0.25, 0.4155, 0.2823, 0.4123, 0.2823, 0.4123, 0.25, 0.4155, 0.25, 0.3347, 0.2665, 0.333, 0.9375, 0.8408, 0.9688, 0.8408, 0.9682, 1.0, 0.9381, 1.0, 0.341, 0.472, 0.2977, 0.4851, 0.2823, 0.4123, 0.3133, 0.4029, 0.3133, 0.4029, 0.2823, 0.4123, 0.2665, 0.333, 0.2824, 0.3282, 0.9062, 0.8408, 0.9375, 0.8408, 0.9369, 1.0, 0.9068, 1.0, 0.3826, 0.45, 0.3426, 0.4713, 0.3133, 0.4029, 0.3419, 0.3876, 0.3419, 0.3876, 0.3133, 0.4029, 0.2824, 0.3282, 0.297, 0.3204, 0.875, 0.8408, 0.9063, 0.8408, 0.9057, 1.0, 0.8756, 1.0, 0.419, 0.4203, 0.384, 0.449, 0.3419, 0.3876, 0.367, 0.367, 0.367, 0.367, 0.3419, 0.3876, 0.297, 0.3204, 0.3099, 0.3099, 0.8438, 0.8408, 0.875, 0.8408, 0.8744, 1.0, 0.8443, 1.0, 0.449, 0.384, 0.4203, 0.419, 0.367, 0.367, 0.3876, 0.3419, 0.3876, 0.3419, 0.367, 0.367, 0.3099, 0.3099, 0.3204, 0.297, 0.8125, 0.8408, 0.8438, 0.8408, 0.8432, 1.0, 0.8131, 1.0, 0.4713, 0.3426, 0.45, 0.3826, 0.3876, 0.3419, 0.4029, 0.3133, 0.4029, 0.3133, 0.3876, 0.3419, 0.3204, 0.297, 0.3282, 0.2824, 0.7812, 0.8408, 0.8125, 0.8408, 0.8119, 1.0, 0.7818, 1.0, 0.4851, 0.2977, 0.472, 0.341, 0.4029, 0.3133, 0.4123, 0.2823, 0.4123, 0.2823, 0.4029, 0.3133, 0.3282, 0.2824, 0.333, 0.2665, 0.75, 0.8408, 0.7812, 0.8408, 0.7807, 1.0, 0.7506, 1.0, 0.4899, 0.2509, 0.4855, 0.2959, 0.4123, 0.2823, 0.4155, 0.25, 0.4155, 0.25, 0.4123, 0.2823, 0.333, 0.2665, 0.3347, 0.25, 0.7188, 0.8408, 0.75, 0.8408, 0.7494, 1.0, 0.7193, 1.0, 0.4855, 0.2041, 0.4899, 0.2491, 0.4155, 0.25, 0.4123, 0.2177, 0.4123, 0.2177, 0.4155, 0.25, 0.3347, 0.25, 0.333, 0.2335, 0.6875, 0.8408, 0.7188, 0.8408, 0.7182, 1.0, 0.6881, 1.0, 0.472, 0.159, 0.4851, 0.2023, 0.4123, 0.2177, 0.4029, 0.1867, 0.4029, 0.1867, 0.4123, 0.2177, 0.333, 0.2335, 0.3282, 0.2176, 0.6562, 0.8408, 0.6875, 0.8408, 0.6869, 1.0, 0.6568, 1.0, 0.45, 0.1174, 0.4713, 0.1574, 0.4029, 0.1867, 0.3876, 0.1581, 0.3876, 0.1581, 0.4029, 0.1867, 0.3282, 0.2176, 0.3204, 0.203, 0.625, 0.8408, 0.6562, 0.8408, 0.6557, 1.0, 0.6256, 1.0, 0.4203, 0.08098, 0.449, 0.116, 0.3876, 0.1581, 0.367, 0.133, 0.367, 0.133, 0.3876, 0.1581, 0.3204, 0.203, 0.3099, 0.1901, 0.5938, 0.8408, 0.625, 0.8408, 0.6244, 1.0, 0.5943, 1.0, 0.384, 0.05101, 0.419, 0.07973, 0.367, 0.133, 0.3419, 0.1124, 0.3419, 0.1124, 0.367, 0.133, 0.3099, 0.1901, 0.297, 0.1796, 0.5625, 0.8408, 0.5938, 0.8408, 0.5932, 1.0, 0.5631, 1.0, 0.3426, 0.02869, 0.3826, 0.05003, 0.3419, 0.1124, 0.3133, 0.09712, 0.3133, 0.09712, 0.3419, 0.1124, 0.297, 0.1796, 0.2824, 0.1718, 0.5312, 0.8408, 0.5625, 0.8408, 0.5619, 1.0, 0.5318, 1.0, 0.2977, 0.01487, 0.341, 0.02801, 0.3133, 0.09712, 0.2823, 0.08771, 0.2823, 0.08771, 0.3133, 0.09712, 0.2824, 0.1718, 0.2665, 0.167, 0.5, 0.8408, 0.5312, 0.8408, 0.5307, 1.0, 0.5006, 1.0, 0.2509, 0.01009, 0.2959, 0.01452, 0.2823, 0.08771, 0.25, 0.08453, 0.25, 0.08453, 0.2823, 0.08771, 0.2665, 0.167, 0.25, 0.1653, 0.4688, 0.8408, 0.5, 0.8408, 0.4994, 1.0, 0.4693, 1.0, 0.2041, 0.01452, 0.2491, 0.01009, 0.25, 0.08453, 0.2177, 0.08771, 0.2177, 0.08771, 0.25, 0.08453, 0.25, 0.1653, 0.2335, 0.167, 0.4375, 0.8408, 0.4688, 0.8408, 0.4682, 1.0, 0.4381, 1.0, 0.159, 0.02801, 0.2023, 0.01487, 0.2177, 0.08771, 0.1867, 0.09712, 0.1867, 0.09712, 0.2177, 0.08771, 0.2335, 0.167, 0.2176, 0.1718, 0.4062, 0.8408, 0.4375, 0.8408, 0.4369, 1.0, 0.4068, 1.0, 0.1174, 0.05003, 0.1574, 0.02869, 0.1867, 0.09712, 0.1581, 0.1124, 0.1581, 0.1124, 0.1867, 0.09712, 0.2176, 0.1718, 0.203, 0.1796, 0.375, 0.8408, 0.4062, 0.8408, 0.4057, 1.0, 0.3756, 1.0, 0.08098, 0.07973, 0.116, 0.05101, 0.1581, 0.1124, 0.133, 0.133, 0.133, 0.133, 0.1581, 0.1124, 0.203, 0.1796, 0.1901, 0.1901, 0.3438, 0.8408, 0.375, 0.8408, 0.3744, 1.0, 0.3443, 1.0, 0.05101, 0.116, 0.07973, 0.08098, 0.133, 0.133, 0.1124, 0.1581, 0.1124, 0.1581, 0.133, 0.133, 0.1901, 0.1901, 0.1796, 0.203, 0.3125, 0.8408, 0.3438, 0.8408, 0.3432, 1.0, 0.3131, 1.0, 0.02869, 0.1574, 0.05003, 0.1174, 0.1124, 0.1581, 0.09712, 0.1867, 0.09712, 0.1867, 0.1124, 0.1581, 0.1796, 0.203, 0.1718, 0.2176, 0.2812, 0.8408, 0.3125, 0.8408, 0.3119, 1.0, 0.2818, 1.0, 0.01487, 0.2023, 0.02801, 0.159, 0.09712, 0.1867, 0.08771, 0.2177, 0.08771, 0.2177, 0.09712, 0.1867, 0.1718, 0.2176, 0.167, 0.2335, 0.25, 0.8408, 0.2812, 0.8408, 0.2807, 1.0, 0.2506, 1.0, 0.01009, 0.2491, 0.01452, 0.2041, 0.08771, 0.2177, 0.08453, 0.25, 0.08453, 0.25, 0.08771, 0.2177, 0.167, 0.2335, 0.1653, 0.25, 0.2188, 0.8408, 0.25, 0.8408, 0.2494, 1.0, 0.2193, 1.0, 0.01452, 0.2959, 0.01009, 0.2509, 0.08453, 0.25, 0.08771, 0.2823, 0.08771, 0.2823, 0.08453, 0.25, 0.1653, 0.25, 0.167, 0.2665, 0.1875, 0.8408, 0.2188, 0.8408, 0.2182, 1.0, 0.1881, 1.0, 0.02801, 0.341, 0.01487, 0.2977, 0.08771, 0.2823, 0.09712, 0.3133, 0.09712, 0.3133, 0.08771, 0.2823, 0.167, 0.2665, 0.1718, 0.2824, 0.1562, 0.8408, 0.1875, 0.8408, 0.1869, 1.0, 0.1568, 1.0, 0.05003, 0.3826, 0.02869, 0.3426, 0.09712, 0.3133, 0.1124, 0.3419, 0.1124, 0.3419, 0.09712, 0.3133, 0.1718, 0.2824, 0.1796, 0.297, 0.125, 0.8408, 0.1562, 0.8408, 0.1557, 1.0, 0.1256, 1.0, 0.07973, 0.419, 0.05101, 0.384, 0.1124, 0.3419, 0.133, 0.367, 0.133, 0.367, 0.1124, 0.3419, 0.1796, 0.297, 0.1901, 0.3099, 0.09375, 0.8408, 0.125, 0.8408, 0.1244, 1.0, 0.09434, 1.0, 0.116, 0.449, 0.08098, 0.4203, 0.133, 0.367, 0.1581, 0.3876, 0.1581, 0.3876, 0.133, 0.367, 0.1901, 0.3099, 0.203, 0.3204, 0.0625, 0.8408, 0.09375, 0.8408, 0.09316, 1.0, 0.06309, 1.0, 0.1574, 0.4713, 0.1174, 0.45, 0.1581, 0.3876, 0.1867, 0.4029, 0.1867, 0.4029, 0.1581, 0.3876, 0.203, 0.3204, 0.2176, 0.3282, 0.03125, 0.8408, 0.0625, 0.8408, 0.06191, 1.0, 0.03184, 1.0, 0.2023, 0.4851, 0.159, 0.472, 0.1867, 0.4029, 0.2177, 0.4123, 0.2177, 0.4123, 0.1867, 0.4029, 0.2176, 0.3282, 0.2335, 0.333, 0.0, 0.8408, 0.03125, 0.8408, 0.03066, 1.0, 0.0005916, 1.0, 0.2491, 0.4899, 0.2041, 0.4855, 0.2177, 0.4123, 0.25, 0.4155, 0.25, 0.4155, 0.2177, 0.4123, 0.2335, 0.333, 0.25, 0.3347, 0.2335, 0.167, 0.25, 0.1653, 0.25, 0.1653, 0.2335, 0.167, 0.03125, 0.5, 0.0, 0.5, 0.0, 0.5, 0.03125, 0.5, 0.3125, 0.5, 0.2812, 0.5, 0.2812, 0.5, 0.3125, 0.5, 0.9375, 0.5, 0.9062, 0.5, 0.9062, 0.5, 0.9375, 0.5, 0.09375, 0.5, 0.0625, 0.5, 0.0625, 0.5, 0.09375, 0.5, 0.7188, 0.5, 0.6875, 0.5, 0.6875, 0.5, 0.7188, 0.5, 0.5, 0.5, 0.4688, 0.5, 0.4688, 0.5, 0.5, 0.5, 0.2812, 0.5, 0.25, 0.5, 0.25, 0.5, 0.2812, 0.5, 0.9062, 0.5, 0.875, 0.5, 0.875, 0.5, 0.9062, 0.5, 0.0625, 0.5, 0.03125, 0.5, 0.03125, 0.5, 0.0625, 0.5, 0.6875, 0.5, 0.6562, 0.5, 0.6562, 0.5, 0.6875, 0.5, 0.4688, 0.5, 0.4375, 0.5, 0.4375, 0.5, 0.4688, 0.5, 0.25, 0.5, 0.2188, 0.5, 0.2187, 0.5, 0.25, 0.5, 0.875, 0.5, 0.8438, 0.5, 0.8438, 0.5, 0.875, 0.5, 0.6562, 0.5, 0.625, 0.5, 0.625, 0.5, 0.6562, 0.5, 0.4375, 0.5, 0.4062, 0.5, 0.4062, 0.5, 0.4375, 0.5, 0.2188, 0.5, 0.1875, 0.5, 0.1875, 0.5, 0.2188, 0.5, 0.8438, 0.5, 0.8125, 0.5, 0.8125, 0.5, 0.8438, 0.5, 0.9688, 0.5, 0.9375, 0.5, 0.9375, 0.5, 0.9688, 0.5, 0.625, 0.5, 0.5938, 0.5, 0.5938, 0.5, 0.625, 0.5, 0.4062, 0.5, 0.375, 0.5, 0.375, 0.5, 0.4062, 0.5, 0.1875, 0.5, 0.1562, 0.5, 0.1562, 0.5, 0.1875, 0.5, 0.8125, 0.5, 0.7812, 0.5, 0.7812, 0.5, 0.8125, 0.5, 0.5938, 0.5, 0.5625, 0.5, 0.5625, 0.5, 0.5938, 0.5, 0.375, 0.5, 0.3438, 0.5, 0.3438, 0.5, 0.375, 0.5, 0.1562, 0.5, 0.125, 0.5, 0.125, 0.5, 0.1562, 0.5, 0.7812, 0.5, 0.75, 0.5, 0.75, 0.5, 0.7812, 0.5, 0.5625, 0.5, 0.5312, 0.5, 0.5312, 0.5, 0.5625, 0.5, 0.3438, 0.5, 0.3125, 0.5, 0.3125, 0.5, 0.3438, 0.5, 0.75, 0.3766, 0.7747, 0.3742, 0.7984, 0.367, 0.8203, 0.3553, 0.8395, 0.3395, 0.8553, 0.3203, 0.867, 0.2984, 0.8742, 0.2747, 0.8766, 0.25, 0.8742, 0.2253, 0.867, 0.2016, 0.8553, 0.1797, 0.8395, 0.1605, 0.8203, 0.1447, 0.7984, 0.133, 0.7747, 0.1258, 0.75, 0.1234, 0.7253, 0.1258, 0.7016, 0.133, 0.6797, 0.1447, 0.6605, 0.1605, 0.6447, 0.1797, 0.633, 0.2016, 0.6258, 0.2253, 0.6234, 0.25, 0.6258, 0.2747, 0.633, 0.2984, 0.6447, 0.3203, 0.6605, 0.3395, 0.6797, 0.3553, 0.7016, 0.367, 0.7253, 0.3742, 0.125, 0.5, 0.09375, 0.5, 0.09375, 0.5, 0.125, 0.5, 0.75, 0.5, 0.7188, 0.5, 0.7188, 0.5, 0.75, 0.5, 1.0, 0.5, 0.9687, 0.5, 0.9697, 0.5, 0.999, 0.5, 0.7515, 0.4899, 0.7953, 0.4855, 0.7858, 0.4298, 0.75, 0.4333, 0.75, 0.4333, 0.7858, 0.4298, 0.7747, 0.3742, 0.75, 0.3766, 0.9688, 0.5, 0.9375, 0.5, 0.9385, 0.5, 0.9678, 0.5, 0.7982, 0.485, 0.8404, 0.4722, 0.8201, 0.4193, 0.7858, 0.4298, 0.7858, 0.4298, 0.8201, 0.4193, 0.7984, 0.367, 0.7747, 0.3742, 0.9375, 0.5, 0.9062, 0.5, 0.9072, 0.5, 0.9365, 0.5, 0.8432, 0.471, 0.882, 0.4503, 0.8518, 0.4024, 0.8201, 0.4193, 0.8201, 0.4193, 0.8518, 0.4024, 0.8203, 0.3553, 0.7984, 0.367, 0.9062, 0.5, 0.875, 0.5, 0.876, 0.5, 0.9053, 0.5, 0.8845, 0.4486, 0.9186, 0.4207, 0.8796, 0.3796, 0.8518, 0.4024, 0.8518, 0.4024, 0.8796, 0.3796, 0.8395, 0.3395, 0.8203, 0.3553, 0.875, 0.5, 0.8438, 0.5, 0.8447, 0.5, 0.874, 0.5, 0.9207, 0.4186, 0.9486, 0.3845, 0.9024, 0.3518, 0.8796, 0.3796, 0.8796, 0.3796, 0.9024, 0.3518, 0.8553, 0.3203, 0.8395, 0.3395, 0.8438, 0.5, 0.8125, 0.5, 0.8135, 0.5, 0.8428, 0.5, 0.9503, 0.382, 0.971, 0.3432, 0.9193, 0.3201, 0.9024, 0.3518, 0.9024, 0.3518, 0.9193, 0.3201, 0.867, 0.2984, 0.8553, 0.3203, 0.8125, 0.5, 0.7812, 0.5, 0.7822, 0.5, 0.8115, 0.5, 0.9722, 0.3404, 0.985, 0.2982, 0.9298, 0.2858, 0.9193, 0.3201, 0.9193, 0.3201, 0.9298, 0.2858, 0.8742, 0.2747, 0.867, 0.2984, 0.7812, 0.5, 0.75, 0.5, 0.751, 0.5, 0.7803, 0.5, 0.9855, 0.2953, 0.9899, 0.2515, 0.9333, 0.25, 0.9298, 0.2858, 0.9298, 0.2858, 0.9333, 0.25, 0.8766, 0.25, 0.8742, 0.2747, 0.75, 0.5, 0.7188, 0.5, 0.7197, 0.5, 0.749, 0.5, 0.9899, 0.2485, 0.9855, 0.2047, 0.9298, 0.2142, 0.9333, 0.25, 0.9333, 0.25, 0.9298, 0.2142, 0.8742, 0.2253, 0.8766, 0.25, 0.7188, 0.5, 0.6875, 0.5, 0.6885, 0.5, 0.7178, 0.5, 0.985, 0.2018, 0.9722, 0.1596, 0.9193, 0.1799, 0.9298, 0.2142, 0.9298, 0.2142, 0.9193, 0.1799, 0.867, 0.2016, 0.8742, 0.2253, 0.6875, 0.5, 0.6562, 0.5, 0.6572, 0.5, 0.6865, 0.5, 0.971, 0.1568, 0.9503, 0.118, 0.9024, 0.1482, 0.9193, 0.1799, 0.9193, 0.1799, 0.9024, 0.1482, 0.8553, 0.1797, 0.867, 0.2016, 0.6562, 0.5, 0.625, 0.5, 0.626, 0.5, 0.6553, 0.5, 0.9486, 0.1155, 0.9207, 0.08145, 0.8796, 0.1204, 0.9024, 0.1482, 0.9024, 0.1482, 0.8796, 0.1204, 0.8395, 0.1605, 0.8553, 0.1797, 0.625, 0.5, 0.5938, 0.5, 0.5947, 0.5, 0.624, 0.5, 0.9186, 0.07935, 0.8845, 0.05139, 0.8518, 0.0976, 0.8796, 0.1204, 0.8796, 0.1204, 0.8518, 0.0976, 0.8203, 0.1447, 0.8395, 0.1605, 0.5938, 0.5, 0.5625, 0.5, 0.5635, 0.5, 0.5928, 0.5, 0.882, 0.04975, 0.8432, 0.02897, 0.8201, 0.08066, 0.8518, 0.0976, 0.8518, 0.0976, 0.8201, 0.08066, 0.7984, 0.133, 0.8203, 0.1447, 0.5625, 0.5, 0.5312, 0.5, 0.5322, 0.5, 0.5615, 0.5, 0.8404, 0.02784, 0.7982, 0.01504, 0.7858, 0.07023, 0.8201, 0.08066, 0.8201, 0.08066, 0.7858, 0.07023, 0.7747, 0.1258, 0.7984, 0.133, 0.5312, 0.5, 0.5, 0.5, 0.501, 0.5, 0.5303, 0.5, 0.7953, 0.01447, 0.7515, 0.01015, 0.75, 0.06671, 0.7858, 0.07023, 0.7858, 0.07023, 0.75, 0.06671, 0.75, 0.1234, 0.7747, 0.1258, 0.5, 0.5, 0.4688, 0.5, 0.4697, 0.5, 0.499, 0.5, 0.7485, 0.01015, 0.7047, 0.01447, 0.7142, 0.07023, 0.75, 0.06671, 0.75, 0.06671, 0.7142, 0.07023, 0.7253, 0.1258, 0.75, 0.1234, 0.4688, 0.5, 0.4375, 0.5, 0.4385, 0.5, 0.4678, 0.5, 0.7018, 0.01504, 0.6596, 0.02784, 0.6799, 0.08066, 0.7142, 0.07023, 0.7142, 0.07023, 0.6799, 0.08066, 0.7016, 0.133, 0.7253, 0.1258, 0.4375, 0.5, 0.4062, 0.5, 0.4072, 0.5, 0.4365, 0.5, 0.6568, 0.02897, 0.618, 0.04975, 0.6482, 0.0976, 0.6799, 0.08066, 0.6799, 0.08066, 0.6482, 0.0976, 0.6797, 0.1447, 0.7016, 0.133, 0.4062, 0.5, 0.375, 0.5, 0.376, 0.5, 0.4053, 0.5, 0.6155, 0.05139, 0.5814, 0.07935, 0.6204, 0.1204, 0.6482, 0.0976, 0.6482, 0.0976, 0.6204, 0.1204, 0.6605, 0.1605, 0.6797, 0.1447, 0.375, 0.5, 0.3438, 0.5, 0.3447, 0.5, 0.374, 0.5, 0.5793, 0.08145, 0.5514, 0.1155, 0.5976, 0.1482, 0.6204, 0.1204, 0.6204, 0.1204, 0.5976, 0.1482, 0.6447, 0.1797, 0.6605, 0.1605, 0.3438, 0.5, 0.3125, 0.5, 0.3135, 0.5, 0.3428, 0.5, 0.5497, 0.118, 0.529, 0.1568, 0.5807, 0.1799, 0.5976, 0.1482, 0.5976, 0.1482, 0.5807, 0.1799, 0.633, 0.2016, 0.6447, 0.1797, 0.3125, 0.5, 0.2812, 0.5, 0.2822, 0.5, 0.3115, 0.5, 0.5278, 0.1596, 0.515, 0.2018, 0.5702, 0.2142, 0.5807, 0.1799, 0.5807, 0.1799, 0.5702, 0.2142, 0.6258, 0.2253, 0.633, 0.2016, 0.2812, 0.5, 0.25, 0.5, 0.251, 0.5, 0.2803, 0.5, 0.5145, 0.2047, 0.5101, 0.2485, 0.5667, 0.25, 0.5702, 0.2142, 0.5702, 0.2142, 0.5667, 0.25, 0.6234, 0.25, 0.6258, 0.2253, 0.25, 0.5, 0.2187, 0.5, 0.2197, 0.5, 0.249, 0.5, 0.5101, 0.2515, 0.5145, 0.2953, 0.5702, 0.2858, 0.5667, 0.25, 0.5667, 0.25, 0.5702, 0.2858, 0.6258, 0.2747, 0.6234, 0.25, 0.2188, 0.5, 0.1875, 0.5, 0.1885, 0.5, 0.2178, 0.5, 0.515, 0.2982, 0.5278, 0.3404, 0.5807, 0.3201, 0.5702, 0.2858, 0.5702, 0.2858, 0.5807, 0.3201, 0.633, 0.2984, 0.6258, 0.2747, 0.1875, 0.5, 0.1562, 0.5, 0.1572, 0.5, 0.1865, 0.5, 0.529, 0.3432, 0.5497, 0.382, 0.5976, 0.3518, 0.5807, 0.3201, 0.5807, 0.3201, 0.5976, 0.3518, 0.6447, 0.3203, 0.633, 0.2984, 0.1562, 0.5, 0.125, 0.5, 0.126, 0.5, 0.1553, 0.5, 0.5514, 0.3845, 0.5793, 0.4186, 0.6204, 0.3796, 0.5976, 0.3518, 0.5976, 0.3518, 0.6204, 0.3796, 0.6605, 0.3395, 0.6447, 0.3203, 0.125, 0.5, 0.09375, 0.5, 0.09474, 0.5, 0.124, 0.5, 0.5814, 0.4207, 0.6155, 0.4486, 0.6482, 0.4024, 0.6204, 0.3796, 0.6204, 0.3796, 0.6482, 0.4024, 0.6797, 0.3553, 0.6605, 0.3395, 0.09375, 0.5, 0.0625, 0.5, 0.06349, 0.5, 0.09276, 0.5, 0.618, 0.4503, 0.6568, 0.471, 0.6799, 0.4193, 0.6482, 0.4024, 0.6482, 0.4024, 0.6799, 0.4193, 0.7016, 0.367, 0.6797, 0.3553, 0.0625, 0.5, 0.03125, 0.5, 0.03224, 0.5, 0.06151, 0.5, 0.6596, 0.4722, 0.7018, 0.485, 0.7142, 0.4298, 0.6799, 0.4193, 0.6799, 0.4193, 0.7142, 0.4298, 0.7253, 0.3742, 0.7016, 0.367, 0.03125, 0.5, 0.0, 0.5, 0.0009892, 0.5, 0.03026, 0.5, 0.7047, 0.4855, 0.7485, 0.4899, 0.75, 0.4333, 0.7142, 0.4298, 0.7142, 0.4298, 0.75, 0.4333, 0.75, 0.3766, 0.7253, 0.3742, 1.0, 0.5, 0.9688, 0.5, 0.9687, 0.5, 1.0, 0.5, 0.2665, 0.333, 0.25, 0.3347, 0.2335, 0.333, 0.2176, 0.3282, 0.203, 0.3204, 0.1901, 0.3099, 0.1796, 0.297, 0.1718, 0.2824, 0.167, 0.2665, 0.1653, 0.25, 0.167, 0.2335, 0.1718, 0.2176, 0.1796, 0.203, 0.1901, 0.1901, 0.203, 0.1796, 0.2176, 0.1718, 0.2335, 0.167, 0.25, 0.1653, 0.2665, 0.167, 0.2824, 0.1718, 0.297, 0.1796, 0.3099, 0.1901, 0.3204, 0.203, 0.3282, 0.2176, 0.333, 0.2335, 0.3347, 0.25, 0.333, 0.2665, 0.3282, 0.2824, 0.3204, 0.297, 0.3099, 0.3099, 0.297, 0.3204, 0.2824, 0.3282, 0.203, 0.1796, 0.2176, 0.1718, 0.2176, 0.1718, 0.203, 0.1796, 0.1796, 0.203, 0.1901, 0.1901, 0.1901, 0.1901, 0.1796, 0.203, 0.167, 0.2335, 0.1718, 0.2176, 0.1718, 0.2176, 0.167, 0.2335, 0.2824, 0.3282, 0.2665, 0.333, 0.2665, 0.333, 0.2824, 0.3282, 0.167, 0.2665, 0.1653, 0.25, 0.1653, 0.25, 0.167, 0.2665, 0.3099, 0.3099, 0.297, 0.3204, 0.297, 0.3204, 0.3099, 0.3099, 0.1796, 0.297, 0.1718, 0.2824, 0.1718, 0.2824, 0.1796, 0.297, 0.3282, 0.2824, 0.3204, 0.297, 0.3204, 0.297, 0.3282, 0.2824, 0.203, 0.3204, 0.1901, 0.3099, 0.1901, 0.3099, 0.203, 0.3204, 0.3347, 0.25, 0.333, 0.2665, 0.333, 0.2665, 0.3347, 0.25, 0.2335, 0.333, 0.2176, 0.3282, 0.2176, 0.3282, 0.2335, 0.333, 0.3282, 0.2176, 0.333, 0.2335, 0.333, 0.2335, 0.3282, 0.2176, 0.3099, 0.1901, 0.3204, 0.203, 0.3204, 0.203, 0.3099, 0.1901, 0.2824, 0.1718, 0.297, 0.1796, 0.297, 0.1796, 0.2824, 0.1718, 0.25, 0.1653, 0.2665, 0.167, 0.2665, 0.167, 0.25, 0.1653, 0.2176, 0.1718, 0.2335, 0.167, 0.2335, 0.167, 0.2176, 0.1718, 0.1901, 0.1901, 0.203, 0.1796, 0.203, 0.1796, 0.1901, 0.1901, 0.25, 0.3347, 0.2335, 0.333, 0.2335, 0.333, 0.25, 0.3347, 0.1718, 0.2176, 0.1796, 0.203, 0.1796, 0.203, 0.1718, 0.2176, 0.2665, 0.333, 0.25, 0.3347, 0.25, 0.3347, 0.2665, 0.333, 0.1653, 0.25, 0.167, 0.2335, 0.167, 0.2335, 0.1653, 0.25, 0.297, 0.3204, 0.2824, 0.3282, 0.2824, 0.3282, 0.297, 0.3204, 0.1718, 0.2824, 0.167, 0.2665, 0.167, 0.2665, 0.1718, 0.2824, 0.3204, 0.297, 0.3099, 0.3099, 0.3099, 0.3099, 0.3204, 0.297, 0.1901, 0.3099, 0.1796, 0.297, 0.1796, 0.297, 0.1901, 0.3099, 0.333, 0.2665, 0.3282, 0.2824, 0.3282, 0.2824, 0.333, 0.2665, 0.2176, 0.3282, 0.203, 0.3204, 0.203, 0.3204, 0.2176, 0.3282, 0.333, 0.2335, 0.3347, 0.25, 0.3347, 0.25, 0.333, 0.2335, 0.3204, 0.203, 0.3282, 0.2176, 0.3282, 0.2176, 0.3204, 0.203, 0.297, 0.1796, 0.3099, 0.1901, 0.3099, 0.1901, 0.297, 0.1796, 0.2665, 0.167, 0.2824, 0.1718, 0.2824, 0.1718, 0.2665, 0.167])
me_cylinder_001.update()
me_cylinder_003 = bpy.data.meshes.new('Cylinder.003')
me_cylinder_003.from_pydata([(-7.091, 1.0, -2.376), (-7.091, 0.7936, 0.4017), (-7.4, 0.9511, -2.376), (-7.336, 0.7547, 0.4017), (-7.678, 0.809, -2.376), (-7.557, 0.642, 0.4017), (-7.9, 0.5878, -2.376), (-7.733, 0.4665, 0.4017), (-8.042, 0.309, -2.376), (-7.845, 0.2452, 0.4017), (-8.091, 0.0, -2.376), (-7.884, 0.0, 0.4017), (-8.042, -0.309, -2.376), (-7.845, -0.2452, 0.4017), (-7.9, -0.5878, -2.376), (-7.733, -0.4665, 0.4017), (-7.678, -0.809, -2.376), (-7.557, -0.642, 0.4017), (-7.4, -0.9511, -2.376), (-7.336, -0.7547, 0.4017), (-7.091, -1.0, -2.376), (-7.091, -0.7936, 0.4017), (-6.782, -0.9511, -2.376), (-6.845, -0.7547, 0.4017), (-6.503, -0.809, -2.376), (-6.624, -0.642, 0.4017), (-6.282, -0.5878, -2.376), (-6.449, -0.4665, 0.4017), (-6.14, -0.309, -2.376), (-6.336, -0.2452, 0.4017), (-6.091, 0.0, -2.376), (-6.297, 0.0, 0.4017), (-6.14, 0.309, -2.376), (-6.336, 0.2452, 0.4017), (-6.282, 0.5878, -2.376), (-6.449, 0.4665, 0.4017), (-6.503, 0.809, -2.376), (-6.624, 0.642, 0.4017), (-6.782, 0.9511, -2.376), (-6.845, 0.7547, 0.4017), (-7.091, 1.367, -0.3888), (-7.091, 1.367, -1.585), (-7.513, 1.3, -1.585), (-7.513, 1.3, -0.3888), (-7.894, 1.106, -1.585), (-7.894, 1.106, -0.3888), (-8.197, 0.8037, -1.585), (-8.197, 0.8037, -0.3888), (-8.391, 0.4225, -1.585), (-8.391, 0.4225, -0.3888), (-8.458, 2.189e-09, -1.585), (-8.458, 2.189e-09, -0.3888), (-8.391, -0.4225, -1.585), (-8.391, -0.4225, -0.3888), (-8.197, -0.8037, -1.585), (-8.197, -0.8037, -0.3888), (-7.894, -1.106, -1.585), (-7.894, -1.106, -0.3888), (-7.513, -1.3, -1.585), (-7.513, -1.3, -0.3888), (-7.091, -1.367, -1.585), (-7.091, -1.367, -0.3888), (-6.668, -1.3, -1.585), (-6.668, -1.3, -0.3888), (-6.287, -1.106, -1.585), (-6.287, -1.106, -0.3888), (-5.984, -0.8037, -1.585), (-5.984, -0.8037, -0.3888), (-5.79, -0.4225, -1.585), (-5.79, -0.4225, -0.3888), (-5.723, 2.189e-09, -1.585), (-5.723, 2.189e-09, -0.3888), (-5.79, 0.4225, -1.585), (-5.79, 0.4225, -0.3888), (-5.984, 0.8037, -1.585), (-5.984, 0.8037, -0.3888), (-6.287, 1.106, -1.585), (-6.287, 1.106, -0.3888), (-6.668, 1.3, -1.585), (-6.668, 1.3, -0.3888), (-7.4, 0.9511, 0.4017), (-7.091, 1.0, 0.4017), (-7.678, 0.809, 0.4017), (-7.9, 0.5878, 0.4017), (-8.042, 0.309, 0.4017), (-8.091, 0.0, 0.4017), (-8.042, -0.309, 0.4017), (-7.9, -0.5878, 0.4017), (-7.678, -0.809, 0.4017), (-7.4, -0.9511, 0.4017), (-7.091, -1.0, 0.4017), (-6.782, -0.9511, 0.4017), (-6.503, -0.809, 0.4017), (-6.282, -0.5878, 0.4017), (-6.14, -0.309, 0.4017), (-6.091, 0.0, 0.4017), (-6.14, 0.309, 0.4017), (-6.282, 0.5878, 0.4017), (-6.503, 0.809, 0.4017), (-6.782, 0.9511, 0.4017), (-7.336, 0.7547, 0.3025), (-7.091, 0.7936, 0.3025), (-7.557, 0.642, 0.3025), (-7.733, 0.4665, 0.3025), (-7.845, 0.2452, 0.3025), (-7.884, 0.0, 0.3025), (-7.845, -0.2452, 0.3025), (-7.733, -0.4665, 0.3025), (-7.557, -0.642, 0.3025), (-7.336, -0.7547, 0.3025), (-7.091, -0.7936, 0.3025), (-6.845, -0.7547, 0.3025), (-6.624, -0.642, 0.3025), (-6.449, -0.4665, 0.3025), (-6.336, -0.2452, 0.3025), (-6.297, 0.0, 0.3025), (-6.336, 0.2452, 0.3025), (-6.449, 0.4665, 0.3025), (-6.624, 0.642, 0.3025), (-6.845, 0.7547, 0.3025), (-6.62, 1.448, -0.9871), (-7.091, 1.523, -0.9871), (-6.196, 1.232, -0.9871), (-5.859, 0.895, -0.9871), (-5.642, 0.4705, -0.9871), (-5.568, 1.761e-09, -0.9871), (-5.642, -0.4705, -0.9871), (-5.859, -0.895, -0.9871), (-6.196, -1.232, -0.9871), (-6.62, -1.448, -0.9871), (-7.091, -1.523, -0.9871), (-7.561, -1.448, -0.9871), (-7.986, -1.232, -0.9871), (-8.323, -0.895, -0.9871), (-8.539, -0.4705, -0.9871), (-8.613, 1.761e-09, -0.9871), (-8.539, 0.4705, -0.9871), (-8.323, 0.895, -0.9871), (-7.986, 1.232, -0.9871), (-7.561, 1.448, -0.9871)], [], [(38, 78, 41, 0), (4, 44, 46, 6), (6, 46, 48, 8), (8, 48, 50, 10), (10, 50, 52, 12), (12, 52, 54, 14), (14, 54, 56, 16), (16, 56, 58, 18), (18, 58, 60, 20), (20, 60, 62, 22), (22, 62, 64, 24), (24, 64, 66, 26), (26, 66, 68, 28), (28, 68, 70, 30), (30, 70, 72, 32), (32, 72, 74, 34), (34, 74, 76, 36), (36, 76, 78, 38), (25, 23, 111, 112), (0, 41, 42, 2), (0, 2, 4, 6, 8, 10, 12, 14, 16, 18, 20, 22, 24, 26, 28, 30, 32, 34, 36, 38), (2, 42, 44, 4), (77, 98, 99, 79), (75, 97, 98, 77), (73, 96, 97, 75), (71, 95, 96, 73), (69, 94, 95, 71), (67, 93, 94, 69), (65, 92, 93, 67), (63, 91, 92, 65), (61, 90, 91, 63), (59, 89, 90, 61), (57, 88, 89, 59), (55, 87, 88, 57), (53, 86, 87, 55), (51, 85, 86, 53), (49, 84, 85, 51), (47, 83, 84, 49), (45, 82, 83, 47), (43, 80, 82, 45), (40, 81, 80, 43), (120, 121, 41, 78), (122, 120, 78, 76), (123, 122, 76, 74), (124, 123, 74, 72), (125, 124, 72, 70), (126, 125, 70, 68), (127, 126, 68, 66), (128, 127, 66, 64), (129, 128, 64, 62), (130, 129, 62, 60), (131, 130, 60, 58), (132, 131, 58, 56), (133, 132, 56, 54), (134, 133, 54, 52), (135, 134, 52, 50), (136, 135, 50, 48), (137, 136, 48, 46), (138, 137, 46, 44), (139, 138, 44, 42), (121, 139, 42, 41), (79, 99, 81, 40), (1, 3, 80, 81), (3, 5, 82, 80), (5, 7, 83, 82), (7, 9, 84, 83), (9, 11, 85, 84), (11, 13, 86, 85), (13, 15, 87, 86), (15, 17, 88, 87), (17, 19, 89, 88), (19, 21, 90, 89), (21, 23, 91, 90), (23, 25, 92, 91), (25, 27, 93, 92), (27, 29, 94, 93), (29, 31, 95, 94), (31, 33, 96, 95), (33, 35, 97, 96), (35, 37, 98, 97), (37, 39, 99, 98), (39, 1, 81, 99), (100, 101, 119, 118, 117, 116, 115, 114, 113, 112, 111, 110, 109, 108, 107, 106, 105, 104, 103, 102), (11, 9, 104, 105), (1, 39, 119, 101), (27, 25, 112, 113), (13, 11, 105, 106), (29, 27, 113, 114), (15, 13, 106, 107), (31, 29, 114, 115), (17, 15, 107, 108), (3, 1, 101, 100), (33, 31, 115, 116), (19, 17, 108, 109), (5, 3, 100, 102), (35, 33, 116, 117), (21, 19, 109, 110), (7, 5, 102, 103), (37, 35, 117, 118), (23, 21, 110, 111), (9, 7, 103, 104), (39, 37, 118, 119), (40, 43, 139, 121), (43, 45, 138, 139), (45, 47, 137, 138), (47, 49, 136, 137), (49, 51, 135, 136), (51, 53, 134, 135), (53, 55, 133, 134), (55, 57, 132, 133), (57, 59, 131, 132), (59, 61, 130, 131), (61, 63, 129, 130), (63, 65, 128, 129), (65, 67, 127, 128), (67, 69, 126, 127), (69, 71, 125, 126), (71, 73, 124, 125), (73, 75, 123, 124), (75, 77, 122, 123), (77, 79, 120, 122), (79, 40, 121, 120)])
_uv = me_cylinder_003.uv_layers.new(name='UVMap')
_uv.uv.foreach_set('vector', [0.05, 0.5, 0.05, 0.6423, -1.565e-07, 0.6423, -1.565e-07, 0.5, 0.9, 0.5, 0.9, 0.6423, 0.85, 0.6423, 0.85, 0.5, 0.85, 0.5, 0.85, 0.6423, 0.8, 0.6423, 0.8, 0.5, 0.8, 0.5, 0.8, 0.6423, 0.75, 0.6423, 0.75, 0.5, 0.75, 0.5, 0.75, 0.6423, 0.7, 0.6423, 0.7, 0.5, 0.7, 0.5, 0.7, 0.6423, 0.65, 0.6423, 0.65, 0.5, 0.65, 0.5, 0.65, 0.6423, 0.6, 0.6423, 0.6, 0.5, 0.6, 0.5, 0.6, 0.6423, 0.55, 0.6423, 0.55, 0.5, 0.55, 0.5, 0.55, 0.6423, 0.5, 0.6423, 0.5, 0.5, 0.5, 0.5, 0.5, 0.6423, 0.45, 0.6423, 0.45, 0.5, 0.45, 0.5, 0.45, 0.6423, 0.4, 0.6423, 0.4, 0.5, 0.4, 0.5, 0.4, 0.6423, 0.35, 0.6423, 0.35, 0.5, 0.35, 0.5, 0.35, 0.6423, 0.3, 0.6423, 0.3, 0.5, 0.3, 0.5, 0.3, 0.6423, 0.25, 0.6423, 0.25, 0.5, 0.25, 0.5, 0.25, 0.6423, 0.2, 0.6423, 0.2, 0.5, 0.2, 0.5, 0.2, 0.6423, 0.15, 0.6423, 0.15, 0.5, 0.15, 0.5, 0.15, 0.6423, 0.1, 0.6423, 0.1, 0.5, 0.1, 0.5, 0.1, 0.6423, 0.05, 0.6423, 0.05, 0.5, 0.1381, 0.09591, 0.1911, 0.06886, 0.1911, 0.06886, 0.1381, 0.09591, 1.0, 0.5, 1.0, 0.6423, 0.95, 0.6423, 0.95, 0.5, 0.75, 0.49, 0.8242, 0.4783, 0.8911, 0.4442, 0.9442, 0.3911, 0.9783, 0.3242, 0.99, 0.25, 0.9783, 0.1758, 0.9442, 0.1089, 0.8911, 0.05584, 0.8242, 0.02175, 0.75, 0.01, 0.6758, 0.02175, 0.6089, 0.05584, 0.5558, 0.1089, 0.5217, 0.1758, 0.51, 0.25, 0.5217, 0.3242, 0.5558, 0.3911, 0.6089, 0.4442, 0.6758, 0.4783, 0.95, 0.5, 0.95, 0.6423, 0.9, 0.6423, 0.9, 0.5, 0.1, 0.8577, 0.1, 1.0, 0.05, 1.0, 0.05, 0.8577, 0.15, 0.8577, 0.15, 1.0, 0.1, 1.0, 0.1, 0.8577, 0.2, 0.8577, 0.2, 1.0, 0.15, 1.0, 0.15, 0.8577, 0.25, 0.8577, 0.25, 1.0, 0.2, 1.0, 0.2, 0.8577, 0.3, 0.8577, 0.3, 1.0, 0.25, 1.0, 0.25, 0.8577, 0.35, 0.8577, 0.35, 1.0, 0.3, 1.0, 0.3, 0.8577, 0.4, 0.8577, 0.4, 1.0, 0.35, 1.0, 0.35, 0.8577, 0.45, 0.8577, 0.45, 1.0, 0.4, 1.0, 0.4, 0.8577, 0.5, 0.8577, 0.5, 1.0, 0.45, 1.0, 0.45, 0.8577, 0.55, 0.8577, 0.55, 1.0, 0.5, 1.0, 0.5, 0.8577, 0.6, 0.8577, 0.6, 1.0, 0.55, 1.0, 0.55, 0.8577, 0.65, 0.8577, 0.65, 1.0, 0.6, 1.0, 0.6, 0.8577, 0.7, 0.8577, 0.7, 1.0, 0.65, 1.0, 0.65, 0.8577, 0.75, 0.8577, 0.75, 1.0, 0.7, 1.0, 0.7, 0.8577, 0.8, 0.8577, 0.8, 1.0, 0.75, 1.0, 0.75, 0.8577, 0.85, 0.8577, 0.85, 1.0, 0.8, 1.0, 0.8, 0.8577, 0.9, 0.8577, 0.9, 1.0, 0.85, 1.0, 0.85, 0.8577, 0.95, 0.8577, 0.95, 1.0, 0.9, 1.0, 0.9, 0.8577, 1.0, 0.8577, 1.0, 1.0, 0.95, 1.0, 0.95, 0.8577, 0.05, 0.75, -1.565e-07, 0.75, -1.565e-07, 0.6423, 0.05, 0.6423, 0.1, 0.75, 0.05, 0.75, 0.05, 0.6423, 0.1, 0.6423, 0.15, 0.75, 0.1, 0.75, 0.1, 0.6423, 0.15, 0.6423, 0.2, 0.75, 0.15, 0.75, 0.15, 0.6423, 0.2, 0.6423, 0.25, 0.75, 0.2, 0.75, 0.2, 0.6423, 0.25, 0.6423, 0.3, 0.75, 0.25, 0.75, 0.25, 0.6423, 0.3, 0.6423, 0.35, 0.75, 0.3, 0.75, 0.3, 0.6423, 0.35, 0.6423, 0.4, 0.75, 0.35, 0.75, 0.35, 0.6423, 0.4, 0.6423, 0.45, 0.75, 0.4, 0.75, 0.4, 0.6423, 0.45, 0.6423, 0.5, 0.75, 0.45, 0.75, 0.45, 0.6423, 0.5, 0.6423, 0.55, 0.75, 0.5, 0.75, 0.5, 0.6423, 0.55, 0.6423, 0.6, 0.75, 0.55, 0.75, 0.55, 0.6423, 0.6, 0.6423, 0.65, 0.75, 0.6, 0.75, 0.6, 0.6423, 0.65, 0.6423, 0.7, 0.75, 0.65, 0.75, 0.65, 0.6423, 0.7, 0.6423, 0.75, 0.75, 0.7, 0.75, 0.7, 0.6423, 0.75, 0.6423, 0.8, 0.75, 0.75, 0.75, 0.75, 0.6423, 0.8, 0.6423, 0.85, 0.75, 0.8, 0.75, 0.8, 0.6423, 0.85, 0.6423, 0.9, 0.75, 0.85, 0.75, 0.85, 0.6423, 0.9, 0.6423, 0.95, 0.75, 0.9, 0.75, 0.9, 0.6423, 0.95, 0.6423, 1.0, 0.75, 0.95, 0.75, 0.95, 0.6423, 1.0, 0.6423, 0.05, 0.8577, 0.05, 1.0, -1.565e-07, 1.0, -1.565e-07, 0.8577, 0.25, 0.4405, 0.3089, 0.4311, 0.3242, 0.4783, 0.25, 0.49, 0.3089, 0.4311, 0.3619, 0.4041, 0.3911, 0.4442, 0.3242, 0.4783, 0.3619, 0.4041, 0.4041, 0.3619, 0.4442, 0.3911, 0.3911, 0.4442, 0.4041, 0.3619, 0.4311, 0.3089, 0.4783, 0.3242, 0.4442, 0.3911, 0.4311, 0.3089, 0.4405, 0.25, 0.49, 0.25, 0.4783, 0.3242, 0.4405, 0.25, 0.4311, 0.1911, 0.4783, 0.1758, 0.49, 0.25, 0.4311, 0.1911, 0.4041, 0.1381, 0.4442, 0.1089, 0.4783, 0.1758, 0.4041, 0.1381, 0.3619, 0.09591, 0.3911, 0.05584, 0.4442, 0.1089, 0.3619, 0.09591, 0.3089, 0.06886, 0.3242, 0.02175, 0.3911, 0.05584, 0.3089, 0.06886, 0.25, 0.05954, 0.25, 0.01, 0.3242, 0.02175, 0.25, 0.05954, 0.1911, 0.06886, 0.1758, 0.02175, 0.25, 0.01, 0.1911, 0.06886, 0.1381, 0.09591, 0.1089, 0.05584, 0.1758, 0.02175, 0.1381, 0.09591, 0.09591, 0.1381, 0.05584, 0.1089, 0.1089, 0.05584, 0.09591, 0.1381, 0.06886, 0.1911, 0.02175, 0.1758, 0.05584, 0.1089, 0.06886, 0.1911, 0.05954, 0.25, 0.01, 0.25, 0.02175, 0.1758, 0.05954, 0.25, 0.06886, 0.3089, 0.02175, 0.3242, 0.01, 0.25, 0.06886, 0.3089, 0.09591, 0.3619, 0.05584, 0.3911, 0.02175, 0.3242, 0.09591, 0.3619, 0.1381, 0.4041, 0.1089, 0.4442, 0.05584, 0.3911, 0.1381, 0.4041, 0.1911, 0.4311, 0.1758, 0.4783, 0.1089, 0.4442, 0.1911, 0.4311, 0.25, 0.4405, 0.25, 0.49, 0.1758, 0.4783, 0.3089, 0.4311, 0.25, 0.4405, 0.1911, 0.4311, 0.1381, 0.4041, 0.09591, 0.3619, 0.06886, 0.3089, 0.05954, 0.25, 0.06886, 0.1911, 0.09591, 0.1381, 0.1381, 0.09591, 0.1911, 0.06886, 0.25, 0.05954, 0.3089, 0.06886, 0.3619, 0.09591, 0.4041, 0.1381, 0.4311, 0.1911, 0.4405, 0.25, 0.4311, 0.3089, 0.4041, 0.3619, 0.3619, 0.4041, 0.4405, 0.25, 0.4311, 0.3089, 0.4311, 0.3089, 0.4405, 0.25, 0.25, 0.4405, 0.1911, 0.4311, 0.1911, 0.4311, 0.25, 0.4405, 0.09591, 0.1381, 0.1381, 0.09591, 0.1381, 0.09591, 0.09591, 0.1381, 0.4311, 0.1911, 0.4405, 0.25, 0.4405, 0.25, 0.4311, 0.1911, 0.06886, 0.1911, 0.09591, 0.1381, 0.09591, 0.1381, 0.06886, 0.1911, 0.4041, 0.1381, 0.4311, 0.1911, 0.4311, 0.1911, 0.4041, 0.1381, 0.05954, 0.25, 0.06886, 0.1911, 0.06886, 0.1911, 0.05954, 0.25, 0.3619, 0.09591, 0.4041, 0.1381, 0.4041, 0.1381, 0.3619, 0.09591, 0.3089, 0.4311, 0.25, 0.4405, 0.25, 0.4405, 0.3089, 0.4311, 0.06886, 0.3089, 0.05954, 0.25, 0.05954, 0.25, 0.06886, 0.3089, 0.3089, 0.06886, 0.3619, 0.09591, 0.3619, 0.09591, 0.3089, 0.06886, 0.3619, 0.4041, 0.3089, 0.4311, 0.3089, 0.4311, 0.3619, 0.4041, 0.09591, 0.3619, 0.06886, 0.3089, 0.06886, 0.3089, 0.09591, 0.3619, 0.25, 0.05954, 0.3089, 0.06886, 0.3089, 0.06886, 0.25, 0.05954, 0.4041, 0.3619, 0.3619, 0.4041, 0.3619, 0.4041, 0.4041, 0.3619, 0.1381, 0.4041, 0.09591, 0.3619, 0.09591, 0.3619, 0.1381, 0.4041, 0.1911, 0.06886, 0.25, 0.05954, 0.25, 0.05954, 0.1911, 0.06886, 0.4311, 0.3089, 0.4041, 0.3619, 0.4041, 0.3619, 0.4311, 0.3089, 0.1911, 0.4311, 0.1381, 0.4041, 0.1381, 0.4041, 0.1911, 0.4311, 1.0, 0.8577, 0.95, 0.8577, 0.95, 0.75, 1.0, 0.75, 0.95, 0.8577, 0.9, 0.8577, 0.9, 0.75, 0.95, 0.75, 0.9, 0.8577, 0.85, 0.8577, 0.85, 0.75, 0.9, 0.75, 0.85, 0.8577, 0.8, 0.8577, 0.8, 0.75, 0.85, 0.75, 0.8, 0.8577, 0.75, 0.8577, 0.75, 0.75, 0.8, 0.75, 0.75, 0.8577, 0.7, 0.8577, 0.7, 0.75, 0.75, 0.75, 0.7, 0.8577, 0.65, 0.8577, 0.65, 0.75, 0.7, 0.75, 0.65, 0.8577, 0.6, 0.8577, 0.6, 0.75, 0.65, 0.75, 0.6, 0.8577, 0.55, 0.8577, 0.55, 0.75, 0.6, 0.75, 0.55, 0.8577, 0.5, 0.8577, 0.5, 0.75, 0.55, 0.75, 0.5, 0.8577, 0.45, 0.8577, 0.45, 0.75, 0.5, 0.75, 0.45, 0.8577, 0.4, 0.8577, 0.4, 0.75, 0.45, 0.75, 0.4, 0.8577, 0.35, 0.8577, 0.35, 0.75, 0.4, 0.75, 0.35, 0.8577, 0.3, 0.8577, 0.3, 0.75, 0.35, 0.75, 0.3, 0.8577, 0.25, 0.8577, 0.25, 0.75, 0.3, 0.75, 0.25, 0.8577, 0.2, 0.8577, 0.2, 0.75, 0.25, 0.75, 0.2, 0.8577, 0.15, 0.8577, 0.15, 0.75, 0.2, 0.75, 0.15, 0.8577, 0.1, 0.8577, 0.1, 0.75, 0.15, 0.75, 0.1, 0.8577, 0.05, 0.8577, 0.05, 0.75, 0.1, 0.75, 0.05, 0.8577, -1.565e-07, 0.8577, -1.565e-07, 0.75, 0.05, 0.75])
me_cylinder_003.update()

# ---- objects
ob_light = bpy.data.objects.new('Light', light_light)
ob_camera = bpy.data.objects.new('Camera', cam_camera)
ob_cylinder = bpy.data.objects.new('Cylinder', me_cylinder_001)
ob_cylinder_001 = bpy.data.objects.new('Cylinder.001', me_cylinder_003)

# ---- transforms, parenting, visibility, modifiers, constraints
ob_light.location = (4.076, 1.005, 5.904)
ob_light.rotation_euler = (0.6503, 0.05522, 1.866)
ob_light.lock_rotations_4d = False
ob_light.empty_display_type = 'ARROWS'
ob_light.color = (0.0, 0.0, 0.0, 0.0)
ob_light.lineart.crease_threshold = 0.0
ob_camera.location = (7.359, -6.926, 4.958)
ob_camera.rotation_euler = (1.109, 0.0, 0.8149)
ob_camera.lock_rotations_4d = False
ob_camera.empty_display_type = 'ARROWS'
ob_camera.color = (0.0, 0.0, 0.0, 0.0)
ob_camera.display_type = 'WIRE'
ob_camera.lineart.crease_threshold = 0.0
ob_cylinder.location = (0.0, 7.894, 0.0)
ob_cylinder_001.location = (1.91, 9.668, 0.9573)

# ---- collection membership
col_collection.objects.link(ob_light)
col_collection.objects.link(ob_camera)
col_collection.objects.link(ob_cylinder)
col_collection.objects.link(ob_cylinder_001)

# ---- scene / render settings (as saved in the file)
scene.camera = ob_camera
scene.frame_start = 1; scene.frame_end = 250; scene.frame_set(1)
scene.render.engine = 'BLENDER_EEVEE_NEXT'
bpy.context.view_layer.update()
